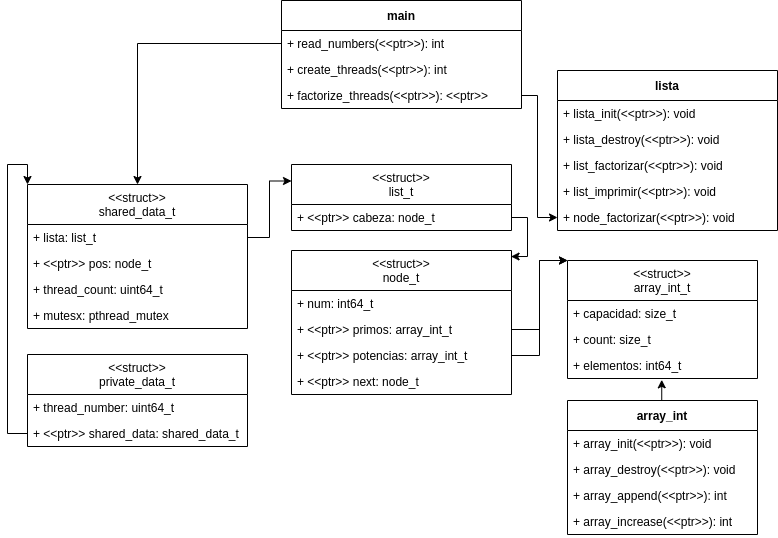

The diagram above was exported from draw.io. Its source (the exported page's mxGraphModel, read from the mxfile embedded in the PNG):
<mxGraphModel dx="1421" dy="797" grid="1" gridSize="10" guides="1" tooltips="1" connect="1" arrows="1" fold="1" page="1" pageScale="1" pageWidth="827" pageHeight="1169" math="0" shadow="0">
  <root>
    <mxCell id="WIyWlLk6GJQsqaUBKTNV-0" />
    <mxCell id="WIyWlLk6GJQsqaUBKTNV-1" parent="WIyWlLk6GJQsqaUBKTNV-0" />
    <mxCell id="uWxAWmkrZxTeKg5__v3A-44" style="edgeStyle=orthogonalEdgeStyle;rounded=0;orthogonalLoop=1;jettySize=auto;html=1;entryX=0.496;entryY=1.051;entryDx=0;entryDy=0;entryPerimeter=0;" edge="1" parent="WIyWlLk6GJQsqaUBKTNV-1" source="5KB7jYcUJ29yMslCq-3P-6" target="5KB7jYcUJ29yMslCq-3P-22">
      <mxGeometry relative="1" as="geometry">
        <Array as="points">
          <mxPoint x="675" y="449" />
          <mxPoint x="674" y="449" />
        </Array>
      </mxGeometry>
    </mxCell>
    <mxCell id="5KB7jYcUJ29yMslCq-3P-6" value="array_int" style="swimlane;fontStyle=1;childLayout=stackLayout;horizontal=1;startSize=30;fillColor=none;horizontalStack=0;resizeParent=1;resizeParentMax=0;resizeLast=0;collapsible=1;marginBottom=0;" parent="WIyWlLk6GJQsqaUBKTNV-1" vertex="1">
      <mxGeometry x="580" y="420" width="190" height="134" as="geometry" />
    </mxCell>
    <mxCell id="5KB7jYcUJ29yMslCq-3P-11" value="+ array_init(&lt;&lt;ptr&gt;&gt;): void" style="text;strokeColor=none;fillColor=none;align=left;verticalAlign=top;spacingLeft=4;spacingRight=4;overflow=hidden;rotatable=0;points=[[0,0.5],[1,0.5]];portConstraint=eastwest;" parent="5KB7jYcUJ29yMslCq-3P-6" vertex="1">
      <mxGeometry y="30" width="190" height="26" as="geometry" />
    </mxCell>
    <mxCell id="5KB7jYcUJ29yMslCq-3P-12" value="+ array_destroy(&lt;&lt;ptr&gt;&gt;): void" style="text;strokeColor=none;fillColor=none;align=left;verticalAlign=top;spacingLeft=4;spacingRight=4;overflow=hidden;rotatable=0;points=[[0,0.5],[1,0.5]];portConstraint=eastwest;" parent="5KB7jYcUJ29yMslCq-3P-6" vertex="1">
      <mxGeometry y="56" width="190" height="26" as="geometry" />
    </mxCell>
    <mxCell id="5KB7jYcUJ29yMslCq-3P-13" value="+ array_append(&lt;&lt;ptr&gt;&gt;): int&#10;&#10;" style="text;strokeColor=none;fillColor=none;align=left;verticalAlign=top;spacingLeft=4;spacingRight=4;overflow=hidden;rotatable=0;points=[[0,0.5],[1,0.5]];portConstraint=eastwest;" parent="5KB7jYcUJ29yMslCq-3P-6" vertex="1">
      <mxGeometry y="82" width="190" height="26" as="geometry" />
    </mxCell>
    <mxCell id="5KB7jYcUJ29yMslCq-3P-14" value="+ array_increase(&lt;&lt;ptr&gt;&gt;): int" style="text;strokeColor=none;fillColor=none;align=left;verticalAlign=top;spacingLeft=4;spacingRight=4;overflow=hidden;rotatable=0;points=[[0,0.5],[1,0.5]];portConstraint=eastwest;" parent="5KB7jYcUJ29yMslCq-3P-6" vertex="1">
      <mxGeometry y="108" width="190" height="26" as="geometry" />
    </mxCell>
    <mxCell id="5KB7jYcUJ29yMslCq-3P-19" value="&lt;&lt;struct&gt;&gt;&#10;array_int_t" style="swimlane;fontStyle=0;childLayout=stackLayout;horizontal=1;startSize=40;fillColor=none;horizontalStack=0;resizeParent=1;resizeParentMax=0;resizeLast=0;collapsible=1;marginBottom=0;" parent="WIyWlLk6GJQsqaUBKTNV-1" vertex="1">
      <mxGeometry x="580" y="280" width="190" height="118" as="geometry" />
    </mxCell>
    <mxCell id="5KB7jYcUJ29yMslCq-3P-20" value="+ capacidad: size_t" style="text;strokeColor=none;fillColor=none;align=left;verticalAlign=top;spacingLeft=4;spacingRight=4;overflow=hidden;rotatable=0;points=[[0,0.5],[1,0.5]];portConstraint=eastwest;fontStyle=0" parent="5KB7jYcUJ29yMslCq-3P-19" vertex="1">
      <mxGeometry y="40" width="190" height="26" as="geometry" />
    </mxCell>
    <mxCell id="5KB7jYcUJ29yMslCq-3P-21" value="+ count: size_t&#10;" style="text;strokeColor=none;fillColor=none;align=left;verticalAlign=top;spacingLeft=4;spacingRight=4;overflow=hidden;rotatable=0;points=[[0,0.5],[1,0.5]];portConstraint=eastwest;" parent="5KB7jYcUJ29yMslCq-3P-19" vertex="1">
      <mxGeometry y="66" width="190" height="26" as="geometry" />
    </mxCell>
    <mxCell id="5KB7jYcUJ29yMslCq-3P-22" value="+ elementos: int64_t&#10;" style="text;strokeColor=none;fillColor=none;align=left;verticalAlign=top;spacingLeft=4;spacingRight=4;overflow=hidden;rotatable=0;points=[[0,0.5],[1,0.5]];portConstraint=eastwest;" parent="5KB7jYcUJ29yMslCq-3P-19" vertex="1">
      <mxGeometry y="92" width="190" height="26" as="geometry" />
    </mxCell>
    <mxCell id="5KB7jYcUJ29yMslCq-3P-23" value="lista" style="swimlane;fontStyle=1;childLayout=stackLayout;horizontal=1;startSize=30;fillColor=none;horizontalStack=0;resizeParent=1;resizeParentMax=0;resizeLast=0;collapsible=1;marginBottom=0;" parent="WIyWlLk6GJQsqaUBKTNV-1" vertex="1">
      <mxGeometry x="570" y="90" width="220" height="160" as="geometry" />
    </mxCell>
    <mxCell id="5KB7jYcUJ29yMslCq-3P-24" value="+ lista_init(&lt;&lt;ptr&gt;&gt;): void" style="text;strokeColor=none;fillColor=none;align=left;verticalAlign=top;spacingLeft=4;spacingRight=4;overflow=hidden;rotatable=0;points=[[0,0.5],[1,0.5]];portConstraint=eastwest;" parent="5KB7jYcUJ29yMslCq-3P-23" vertex="1">
      <mxGeometry y="30" width="220" height="26" as="geometry" />
    </mxCell>
    <mxCell id="5KB7jYcUJ29yMslCq-3P-25" value="+ lista_destroy(&lt;&lt;ptr&gt;&gt;): void" style="text;strokeColor=none;fillColor=none;align=left;verticalAlign=top;spacingLeft=4;spacingRight=4;overflow=hidden;rotatable=0;points=[[0,0.5],[1,0.5]];portConstraint=eastwest;" parent="5KB7jYcUJ29yMslCq-3P-23" vertex="1">
      <mxGeometry y="56" width="220" height="26" as="geometry" />
    </mxCell>
    <mxCell id="5KB7jYcUJ29yMslCq-3P-26" value="+ list_factorizar(&lt;&lt;ptr&gt;&gt;): void&#10;&#10;" style="text;strokeColor=none;fillColor=none;align=left;verticalAlign=top;spacingLeft=4;spacingRight=4;overflow=hidden;rotatable=0;points=[[0,0.5],[1,0.5]];portConstraint=eastwest;" parent="5KB7jYcUJ29yMslCq-3P-23" vertex="1">
      <mxGeometry y="82" width="220" height="26" as="geometry" />
    </mxCell>
    <mxCell id="5KB7jYcUJ29yMslCq-3P-27" value="+ list_imprimir(&lt;&lt;ptr&gt;&gt;): void" style="text;strokeColor=none;fillColor=none;align=left;verticalAlign=top;spacingLeft=4;spacingRight=4;overflow=hidden;rotatable=0;points=[[0,0.5],[1,0.5]];portConstraint=eastwest;" parent="5KB7jYcUJ29yMslCq-3P-23" vertex="1">
      <mxGeometry y="108" width="220" height="26" as="geometry" />
    </mxCell>
    <mxCell id="5KB7jYcUJ29yMslCq-3P-32" value="+ node_factorizar(&lt;&lt;ptr&gt;&gt;): void" style="text;strokeColor=none;fillColor=none;align=left;verticalAlign=top;spacingLeft=4;spacingRight=4;overflow=hidden;rotatable=0;points=[[0,0.5],[1,0.5]];portConstraint=eastwest;" parent="5KB7jYcUJ29yMslCq-3P-23" vertex="1">
      <mxGeometry y="134" width="220" height="26" as="geometry" />
    </mxCell>
    <mxCell id="5KB7jYcUJ29yMslCq-3P-28" value="&lt;&lt;struct&gt;&gt;&#10;node_t" style="swimlane;fontStyle=0;childLayout=stackLayout;horizontal=1;startSize=40;fillColor=none;horizontalStack=0;resizeParent=1;resizeParentMax=0;resizeLast=0;collapsible=1;marginBottom=0;" parent="WIyWlLk6GJQsqaUBKTNV-1" vertex="1">
      <mxGeometry x="304" y="270" width="220" height="144" as="geometry" />
    </mxCell>
    <mxCell id="5KB7jYcUJ29yMslCq-3P-29" value="+ num: int64_t" style="text;strokeColor=none;fillColor=none;align=left;verticalAlign=top;spacingLeft=4;spacingRight=4;overflow=hidden;rotatable=0;points=[[0,0.5],[1,0.5]];portConstraint=eastwest;fontStyle=0" parent="5KB7jYcUJ29yMslCq-3P-28" vertex="1">
      <mxGeometry y="40" width="220" height="26" as="geometry" />
    </mxCell>
    <mxCell id="5KB7jYcUJ29yMslCq-3P-30" value="+ &lt;&lt;ptr&gt;&gt; primos: array_int_t" style="text;strokeColor=none;fillColor=none;align=left;verticalAlign=top;spacingLeft=4;spacingRight=4;overflow=hidden;rotatable=0;points=[[0,0.5],[1,0.5]];portConstraint=eastwest;" parent="5KB7jYcUJ29yMslCq-3P-28" vertex="1">
      <mxGeometry y="66" width="220" height="26" as="geometry" />
    </mxCell>
    <mxCell id="5KB7jYcUJ29yMslCq-3P-33" value="+ &lt;&lt;ptr&gt;&gt; potencias: array_int_t" style="text;strokeColor=none;fillColor=none;align=left;verticalAlign=top;spacingLeft=4;spacingRight=4;overflow=hidden;rotatable=0;points=[[0,0.5],[1,0.5]];portConstraint=eastwest;" parent="5KB7jYcUJ29yMslCq-3P-28" vertex="1">
      <mxGeometry y="92" width="220" height="26" as="geometry" />
    </mxCell>
    <mxCell id="5KB7jYcUJ29yMslCq-3P-31" value="+ &lt;&lt;ptr&gt;&gt; next: node_t" style="text;strokeColor=none;fillColor=none;align=left;verticalAlign=top;spacingLeft=4;spacingRight=4;overflow=hidden;rotatable=0;points=[[0,0.5],[1,0.5]];portConstraint=eastwest;" parent="5KB7jYcUJ29yMslCq-3P-28" vertex="1">
      <mxGeometry y="118" width="220" height="26" as="geometry" />
    </mxCell>
    <mxCell id="5KB7jYcUJ29yMslCq-3P-34" value="&lt;&lt;struct&gt;&gt;&#10;list_t" style="swimlane;fontStyle=0;childLayout=stackLayout;horizontal=1;startSize=40;fillColor=none;horizontalStack=0;resizeParent=1;resizeParentMax=0;resizeLast=0;collapsible=1;marginBottom=0;" parent="WIyWlLk6GJQsqaUBKTNV-1" vertex="1">
      <mxGeometry x="304" y="184" width="220" height="66" as="geometry" />
    </mxCell>
    <mxCell id="5KB7jYcUJ29yMslCq-3P-37" value="+ &lt;&lt;ptr&gt;&gt; cabeza: node_t" style="text;strokeColor=none;fillColor=none;align=left;verticalAlign=top;spacingLeft=4;spacingRight=4;overflow=hidden;rotatable=0;points=[[0,0.5],[1,0.5]];portConstraint=eastwest;" parent="5KB7jYcUJ29yMslCq-3P-34" vertex="1">
      <mxGeometry y="40" width="220" height="26" as="geometry" />
    </mxCell>
    <mxCell id="uWxAWmkrZxTeKg5__v3A-0" value="main" style="swimlane;fontStyle=1;childLayout=stackLayout;horizontal=1;startSize=30;fillColor=none;horizontalStack=0;resizeParent=1;resizeParentMax=0;resizeLast=0;collapsible=1;marginBottom=0;" vertex="1" parent="WIyWlLk6GJQsqaUBKTNV-1">
      <mxGeometry x="294" y="20" width="240" height="108" as="geometry" />
    </mxCell>
    <mxCell id="uWxAWmkrZxTeKg5__v3A-1" value="+ read_numbers(&lt;&lt;ptr&gt;&gt;): int" style="text;strokeColor=none;fillColor=none;align=left;verticalAlign=top;spacingLeft=4;spacingRight=4;overflow=hidden;rotatable=0;points=[[0,0.5],[1,0.5]];portConstraint=eastwest;" vertex="1" parent="uWxAWmkrZxTeKg5__v3A-0">
      <mxGeometry y="30" width="240" height="26" as="geometry" />
    </mxCell>
    <mxCell id="uWxAWmkrZxTeKg5__v3A-2" value="+ create_threads(&lt;&lt;ptr&gt;&gt;): int" style="text;strokeColor=none;fillColor=none;align=left;verticalAlign=top;spacingLeft=4;spacingRight=4;overflow=hidden;rotatable=0;points=[[0,0.5],[1,0.5]];portConstraint=eastwest;" vertex="1" parent="uWxAWmkrZxTeKg5__v3A-0">
      <mxGeometry y="56" width="240" height="26" as="geometry" />
    </mxCell>
    <mxCell id="uWxAWmkrZxTeKg5__v3A-3" value="+ factorize_threads(&lt;&lt;ptr&gt;&gt;): &lt;&lt;ptr&gt;&gt;" style="text;strokeColor=none;fillColor=none;align=left;verticalAlign=top;spacingLeft=4;spacingRight=4;overflow=hidden;rotatable=0;points=[[0,0.5],[1,0.5]];portConstraint=eastwest;" vertex="1" parent="uWxAWmkrZxTeKg5__v3A-0">
      <mxGeometry y="82" width="240" height="26" as="geometry" />
    </mxCell>
    <mxCell id="uWxAWmkrZxTeKg5__v3A-5" value="&lt;&lt;struct&gt;&gt;&#10;shared_data_t" style="swimlane;fontStyle=0;childLayout=stackLayout;horizontal=1;startSize=40;fillColor=none;horizontalStack=0;resizeParent=1;resizeParentMax=0;resizeLast=0;collapsible=1;marginBottom=0;" vertex="1" parent="WIyWlLk6GJQsqaUBKTNV-1">
      <mxGeometry x="40" y="204" width="220" height="144" as="geometry" />
    </mxCell>
    <mxCell id="uWxAWmkrZxTeKg5__v3A-13" value="+ lista: list_t " style="text;strokeColor=none;fillColor=none;align=left;verticalAlign=top;spacingLeft=4;spacingRight=4;overflow=hidden;rotatable=0;points=[[0,0.5],[1,0.5]];portConstraint=eastwest;" vertex="1" parent="uWxAWmkrZxTeKg5__v3A-5">
      <mxGeometry y="40" width="220" height="26" as="geometry" />
    </mxCell>
    <mxCell id="uWxAWmkrZxTeKg5__v3A-7" value="+ &lt;&lt;ptr&gt;&gt; pos: node_t" style="text;strokeColor=none;fillColor=none;align=left;verticalAlign=top;spacingLeft=4;spacingRight=4;overflow=hidden;rotatable=0;points=[[0,0.5],[1,0.5]];portConstraint=eastwest;" vertex="1" parent="uWxAWmkrZxTeKg5__v3A-5">
      <mxGeometry y="66" width="220" height="26" as="geometry" />
    </mxCell>
    <mxCell id="uWxAWmkrZxTeKg5__v3A-8" value="+ thread_count: uint64_t" style="text;strokeColor=none;fillColor=none;align=left;verticalAlign=top;spacingLeft=4;spacingRight=4;overflow=hidden;rotatable=0;points=[[0,0.5],[1,0.5]];portConstraint=eastwest;" vertex="1" parent="uWxAWmkrZxTeKg5__v3A-5">
      <mxGeometry y="92" width="220" height="26" as="geometry" />
    </mxCell>
    <mxCell id="uWxAWmkrZxTeKg5__v3A-14" value="+ mutesx: pthread_mutex" style="text;strokeColor=none;fillColor=none;align=left;verticalAlign=top;spacingLeft=4;spacingRight=4;overflow=hidden;rotatable=0;points=[[0,0.5],[1,0.5]];portConstraint=eastwest;" vertex="1" parent="uWxAWmkrZxTeKg5__v3A-5">
      <mxGeometry y="118" width="220" height="26" as="geometry" />
    </mxCell>
    <mxCell id="uWxAWmkrZxTeKg5__v3A-10" value="&lt;&lt;struct&gt;&gt;&#10;private_data_t" style="swimlane;fontStyle=0;childLayout=stackLayout;horizontal=1;startSize=40;fillColor=none;horizontalStack=0;resizeParent=1;resizeParentMax=0;resizeLast=0;collapsible=1;marginBottom=0;" vertex="1" parent="WIyWlLk6GJQsqaUBKTNV-1">
      <mxGeometry x="40" y="374" width="220" height="92" as="geometry" />
    </mxCell>
    <mxCell id="uWxAWmkrZxTeKg5__v3A-11" value="+ thread_number: uint64_t" style="text;strokeColor=none;fillColor=none;align=left;verticalAlign=top;spacingLeft=4;spacingRight=4;overflow=hidden;rotatable=0;points=[[0,0.5],[1,0.5]];portConstraint=eastwest;" vertex="1" parent="uWxAWmkrZxTeKg5__v3A-10">
      <mxGeometry y="40" width="220" height="26" as="geometry" />
    </mxCell>
    <mxCell id="uWxAWmkrZxTeKg5__v3A-12" value="+ &lt;&lt;ptr&gt;&gt; shared_data: shared_data_t" style="text;strokeColor=none;fillColor=none;align=left;verticalAlign=top;spacingLeft=4;spacingRight=4;overflow=hidden;rotatable=0;points=[[0,0.5],[1,0.5]];portConstraint=eastwest;" vertex="1" parent="uWxAWmkrZxTeKg5__v3A-10">
      <mxGeometry y="66" width="220" height="26" as="geometry" />
    </mxCell>
    <mxCell id="uWxAWmkrZxTeKg5__v3A-38" style="edgeStyle=orthogonalEdgeStyle;rounded=0;orthogonalLoop=1;jettySize=auto;html=1;entryX=0.5;entryY=0;entryDx=0;entryDy=0;" edge="1" parent="WIyWlLk6GJQsqaUBKTNV-1" source="uWxAWmkrZxTeKg5__v3A-1" target="uWxAWmkrZxTeKg5__v3A-5">
      <mxGeometry relative="1" as="geometry" />
    </mxCell>
    <mxCell id="uWxAWmkrZxTeKg5__v3A-39" style="edgeStyle=orthogonalEdgeStyle;rounded=0;orthogonalLoop=1;jettySize=auto;html=1;exitX=0;exitY=0.5;exitDx=0;exitDy=0;entryX=0;entryY=0;entryDx=0;entryDy=0;" edge="1" parent="WIyWlLk6GJQsqaUBKTNV-1" source="uWxAWmkrZxTeKg5__v3A-12" target="uWxAWmkrZxTeKg5__v3A-5">
      <mxGeometry relative="1" as="geometry">
        <mxPoint x="20" y="276" as="targetPoint" />
        <Array as="points">
          <mxPoint x="20" y="453" />
          <mxPoint x="20" y="184" />
          <mxPoint x="40" y="184" />
        </Array>
      </mxGeometry>
    </mxCell>
    <mxCell id="uWxAWmkrZxTeKg5__v3A-41" style="edgeStyle=orthogonalEdgeStyle;rounded=0;orthogonalLoop=1;jettySize=auto;html=1;exitX=1;exitY=0.5;exitDx=0;exitDy=0;entryX=0;entryY=0.25;entryDx=0;entryDy=0;" edge="1" parent="WIyWlLk6GJQsqaUBKTNV-1" source="uWxAWmkrZxTeKg5__v3A-13" target="5KB7jYcUJ29yMslCq-3P-34">
      <mxGeometry relative="1" as="geometry" />
    </mxCell>
    <mxCell id="uWxAWmkrZxTeKg5__v3A-42" style="edgeStyle=orthogonalEdgeStyle;rounded=0;orthogonalLoop=1;jettySize=auto;html=1;" edge="1" parent="WIyWlLk6GJQsqaUBKTNV-1" source="uWxAWmkrZxTeKg5__v3A-3" target="5KB7jYcUJ29yMslCq-3P-32">
      <mxGeometry relative="1" as="geometry">
        <Array as="points">
          <mxPoint x="550" y="115" />
          <mxPoint x="550" y="237" />
        </Array>
      </mxGeometry>
    </mxCell>
    <mxCell id="uWxAWmkrZxTeKg5__v3A-43" style="edgeStyle=orthogonalEdgeStyle;rounded=0;orthogonalLoop=1;jettySize=auto;html=1;exitX=1;exitY=0.5;exitDx=0;exitDy=0;entryX=0.998;entryY=0.042;entryDx=0;entryDy=0;entryPerimeter=0;" edge="1" parent="WIyWlLk6GJQsqaUBKTNV-1" source="5KB7jYcUJ29yMslCq-3P-37" target="5KB7jYcUJ29yMslCq-3P-28">
      <mxGeometry relative="1" as="geometry">
        <Array as="points">
          <mxPoint x="540" y="237" />
          <mxPoint x="540" y="276" />
        </Array>
      </mxGeometry>
    </mxCell>
    <mxCell id="uWxAWmkrZxTeKg5__v3A-45" style="edgeStyle=orthogonalEdgeStyle;rounded=0;orthogonalLoop=1;jettySize=auto;html=1;exitX=1;exitY=0.5;exitDx=0;exitDy=0;entryX=0;entryY=0;entryDx=0;entryDy=0;" edge="1" parent="WIyWlLk6GJQsqaUBKTNV-1" source="5KB7jYcUJ29yMslCq-3P-30" target="5KB7jYcUJ29yMslCq-3P-19">
      <mxGeometry relative="1" as="geometry">
        <Array as="points">
          <mxPoint x="552" y="349" />
          <mxPoint x="552" y="280" />
        </Array>
      </mxGeometry>
    </mxCell>
    <mxCell id="uWxAWmkrZxTeKg5__v3A-46" style="edgeStyle=orthogonalEdgeStyle;rounded=0;orthogonalLoop=1;jettySize=auto;html=1;exitX=1;exitY=0.5;exitDx=0;exitDy=0;entryX=0;entryY=0;entryDx=0;entryDy=0;" edge="1" parent="WIyWlLk6GJQsqaUBKTNV-1" source="5KB7jYcUJ29yMslCq-3P-33" target="5KB7jYcUJ29yMslCq-3P-19">
      <mxGeometry relative="1" as="geometry">
        <mxPoint x="552" y="280" as="targetPoint" />
        <Array as="points">
          <mxPoint x="552" y="375" />
          <mxPoint x="552" y="280" />
        </Array>
      </mxGeometry>
    </mxCell>
  </root>
</mxGraphModel>